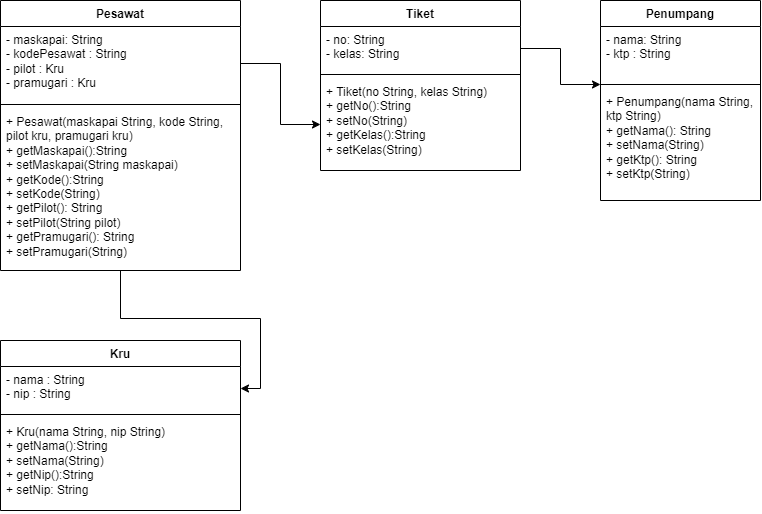

The diagram above was exported from draw.io. Its source (the exported page's mxGraphModel, read from the mxfile embedded in the PNG):
<mxGraphModel dx="940" dy="457" grid="1" gridSize="10" guides="1" tooltips="1" connect="1" arrows="1" fold="1" page="1" pageScale="1" pageWidth="850" pageHeight="1100" math="0" shadow="0">
  <root>
    <mxCell id="0" />
    <mxCell id="1" parent="0" />
    <mxCell id="kiAlNHvChipXsJZwSWgs-24" value="" style="edgeStyle=orthogonalEdgeStyle;rounded=0;orthogonalLoop=1;jettySize=auto;html=1;" edge="1" parent="1" source="kiAlNHvChipXsJZwSWgs-1" target="kiAlNHvChipXsJZwSWgs-6">
      <mxGeometry relative="1" as="geometry" />
    </mxCell>
    <mxCell id="kiAlNHvChipXsJZwSWgs-1" value="Pesawat" style="swimlane;fontStyle=1;align=center;verticalAlign=top;childLayout=stackLayout;horizontal=1;startSize=26;horizontalStack=0;resizeParent=1;resizeParentMax=0;resizeLast=0;collapsible=1;marginBottom=0;whiteSpace=wrap;html=1;" vertex="1" parent="1">
      <mxGeometry x="40" y="80" width="240" height="270" as="geometry" />
    </mxCell>
    <mxCell id="kiAlNHvChipXsJZwSWgs-2" value="- maskapai: String&lt;br&gt;- kodePesawat : String&lt;br&gt;- pilot : Kru&lt;br&gt;- pramugari : Kru" style="text;strokeColor=none;fillColor=none;align=left;verticalAlign=top;spacingLeft=4;spacingRight=4;overflow=hidden;rotatable=0;points=[[0,0.5],[1,0.5]];portConstraint=eastwest;whiteSpace=wrap;html=1;" vertex="1" parent="kiAlNHvChipXsJZwSWgs-1">
      <mxGeometry y="26" width="240" height="74" as="geometry" />
    </mxCell>
    <mxCell id="kiAlNHvChipXsJZwSWgs-3" value="" style="line;strokeWidth=1;fillColor=none;align=left;verticalAlign=middle;spacingTop=-1;spacingLeft=3;spacingRight=3;rotatable=0;labelPosition=right;points=[];portConstraint=eastwest;strokeColor=inherit;" vertex="1" parent="kiAlNHvChipXsJZwSWgs-1">
      <mxGeometry y="100" width="240" height="8" as="geometry" />
    </mxCell>
    <mxCell id="kiAlNHvChipXsJZwSWgs-4" value="+ Pesawat(maskapai String, kode String, pilot kru, pramugari kru)&lt;br&gt;+ getMaskapai():String&lt;br&gt;+ setMaskapai(String maskapai)&lt;br&gt;+ getKode():String&lt;br&gt;+ setKode(String)&lt;br&gt;+ getPilot(): String&lt;br&gt;+ setPilot(String pilot)&lt;br&gt;+ getPramugari(): String&lt;br&gt;+ setPramugari(String)" style="text;strokeColor=none;fillColor=none;align=left;verticalAlign=top;spacingLeft=4;spacingRight=4;overflow=hidden;rotatable=0;points=[[0,0.5],[1,0.5]];portConstraint=eastwest;whiteSpace=wrap;html=1;" vertex="1" parent="kiAlNHvChipXsJZwSWgs-1">
      <mxGeometry y="108" width="240" height="162" as="geometry" />
    </mxCell>
    <mxCell id="kiAlNHvChipXsJZwSWgs-5" value="Kru" style="swimlane;fontStyle=1;align=center;verticalAlign=top;childLayout=stackLayout;horizontal=1;startSize=26;horizontalStack=0;resizeParent=1;resizeParentMax=0;resizeLast=0;collapsible=1;marginBottom=0;whiteSpace=wrap;html=1;" vertex="1" parent="1">
      <mxGeometry x="40" y="420" width="240" height="170" as="geometry" />
    </mxCell>
    <mxCell id="kiAlNHvChipXsJZwSWgs-6" value="- nama : String&lt;br&gt;- nip : String" style="text;strokeColor=none;fillColor=none;align=left;verticalAlign=top;spacingLeft=4;spacingRight=4;overflow=hidden;rotatable=0;points=[[0,0.5],[1,0.5]];portConstraint=eastwest;whiteSpace=wrap;html=1;" vertex="1" parent="kiAlNHvChipXsJZwSWgs-5">
      <mxGeometry y="26" width="240" height="44" as="geometry" />
    </mxCell>
    <mxCell id="kiAlNHvChipXsJZwSWgs-7" value="" style="line;strokeWidth=1;fillColor=none;align=left;verticalAlign=middle;spacingTop=-1;spacingLeft=3;spacingRight=3;rotatable=0;labelPosition=right;points=[];portConstraint=eastwest;strokeColor=inherit;" vertex="1" parent="kiAlNHvChipXsJZwSWgs-5">
      <mxGeometry y="70" width="240" height="8" as="geometry" />
    </mxCell>
    <mxCell id="kiAlNHvChipXsJZwSWgs-8" value="+ Kru(nama String, nip String)&lt;br&gt;+ getNama():String&lt;br&gt;+ setNama(String)&lt;br&gt;+ getNip():String&lt;br&gt;+ setNip: String" style="text;strokeColor=none;fillColor=none;align=left;verticalAlign=top;spacingLeft=4;spacingRight=4;overflow=hidden;rotatable=0;points=[[0,0.5],[1,0.5]];portConstraint=eastwest;whiteSpace=wrap;html=1;" vertex="1" parent="kiAlNHvChipXsJZwSWgs-5">
      <mxGeometry y="78" width="240" height="92" as="geometry" />
    </mxCell>
    <mxCell id="kiAlNHvChipXsJZwSWgs-9" value="Penumpang" style="swimlane;fontStyle=1;align=center;verticalAlign=top;childLayout=stackLayout;horizontal=1;startSize=26;horizontalStack=0;resizeParent=1;resizeParentMax=0;resizeLast=0;collapsible=1;marginBottom=0;whiteSpace=wrap;html=1;" vertex="1" parent="1">
      <mxGeometry x="640" y="80" width="160" height="200" as="geometry" />
    </mxCell>
    <mxCell id="kiAlNHvChipXsJZwSWgs-10" value="- nama: String&lt;br&gt;- ktp : String" style="text;strokeColor=none;fillColor=none;align=left;verticalAlign=top;spacingLeft=4;spacingRight=4;overflow=hidden;rotatable=0;points=[[0,0.5],[1,0.5]];portConstraint=eastwest;whiteSpace=wrap;html=1;" vertex="1" parent="kiAlNHvChipXsJZwSWgs-9">
      <mxGeometry y="26" width="160" height="54" as="geometry" />
    </mxCell>
    <mxCell id="kiAlNHvChipXsJZwSWgs-11" value="" style="line;strokeWidth=1;fillColor=none;align=left;verticalAlign=middle;spacingTop=-1;spacingLeft=3;spacingRight=3;rotatable=0;labelPosition=right;points=[];portConstraint=eastwest;strokeColor=inherit;" vertex="1" parent="kiAlNHvChipXsJZwSWgs-9">
      <mxGeometry y="80" width="160" height="8" as="geometry" />
    </mxCell>
    <mxCell id="kiAlNHvChipXsJZwSWgs-12" value="+ Penumpang(nama String, ktp String)&lt;br&gt;+ getNama(): String&lt;br&gt;+ setNama(String)&lt;br&gt;+ getKtp(): String&lt;br&gt;+ setKtp(String)&lt;br&gt;" style="text;strokeColor=none;fillColor=none;align=left;verticalAlign=top;spacingLeft=4;spacingRight=4;overflow=hidden;rotatable=0;points=[[0,0.5],[1,0.5]];portConstraint=eastwest;whiteSpace=wrap;html=1;" vertex="1" parent="kiAlNHvChipXsJZwSWgs-9">
      <mxGeometry y="88" width="160" height="112" as="geometry" />
    </mxCell>
    <mxCell id="kiAlNHvChipXsJZwSWgs-18" value="Tiket" style="swimlane;fontStyle=1;align=center;verticalAlign=top;childLayout=stackLayout;horizontal=1;startSize=26;horizontalStack=0;resizeParent=1;resizeParentMax=0;resizeLast=0;collapsible=1;marginBottom=0;whiteSpace=wrap;html=1;" vertex="1" parent="1">
      <mxGeometry x="360" y="80" width="200" height="170" as="geometry" />
    </mxCell>
    <mxCell id="kiAlNHvChipXsJZwSWgs-19" value="- no: String&lt;br style=&quot;border-color: var(--border-color);&quot;&gt;- kelas: String" style="text;strokeColor=none;fillColor=none;align=left;verticalAlign=top;spacingLeft=4;spacingRight=4;overflow=hidden;rotatable=0;points=[[0,0.5],[1,0.5]];portConstraint=eastwest;whiteSpace=wrap;html=1;" vertex="1" parent="kiAlNHvChipXsJZwSWgs-18">
      <mxGeometry y="26" width="200" height="44" as="geometry" />
    </mxCell>
    <mxCell id="kiAlNHvChipXsJZwSWgs-20" value="" style="line;strokeWidth=1;fillColor=none;align=left;verticalAlign=middle;spacingTop=-1;spacingLeft=3;spacingRight=3;rotatable=0;labelPosition=right;points=[];portConstraint=eastwest;strokeColor=inherit;" vertex="1" parent="kiAlNHvChipXsJZwSWgs-18">
      <mxGeometry y="70" width="200" height="8" as="geometry" />
    </mxCell>
    <mxCell id="kiAlNHvChipXsJZwSWgs-21" value="+ Tiket(no String, kelas String)&lt;br style=&quot;border-color: var(--border-color);&quot;&gt;+ getNo():String&lt;br style=&quot;border-color: var(--border-color);&quot;&gt;+ setNo(String)&lt;br style=&quot;border-color: var(--border-color);&quot;&gt;+ getKelas():String&lt;br style=&quot;border-color: var(--border-color);&quot;&gt;+ setKelas(String)" style="text;strokeColor=none;fillColor=none;align=left;verticalAlign=top;spacingLeft=4;spacingRight=4;overflow=hidden;rotatable=0;points=[[0,0.5],[1,0.5]];portConstraint=eastwest;whiteSpace=wrap;html=1;" vertex="1" parent="kiAlNHvChipXsJZwSWgs-18">
      <mxGeometry y="78" width="200" height="92" as="geometry" />
    </mxCell>
    <mxCell id="kiAlNHvChipXsJZwSWgs-22" value="" style="edgeStyle=orthogonalEdgeStyle;rounded=0;orthogonalLoop=1;jettySize=auto;html=1;" edge="1" parent="1" source="kiAlNHvChipXsJZwSWgs-2" target="kiAlNHvChipXsJZwSWgs-21">
      <mxGeometry relative="1" as="geometry" />
    </mxCell>
    <mxCell id="kiAlNHvChipXsJZwSWgs-23" value="" style="edgeStyle=orthogonalEdgeStyle;rounded=0;orthogonalLoop=1;jettySize=auto;html=1;" edge="1" parent="1" source="kiAlNHvChipXsJZwSWgs-19" target="kiAlNHvChipXsJZwSWgs-11">
      <mxGeometry relative="1" as="geometry" />
    </mxCell>
  </root>
</mxGraphModel>